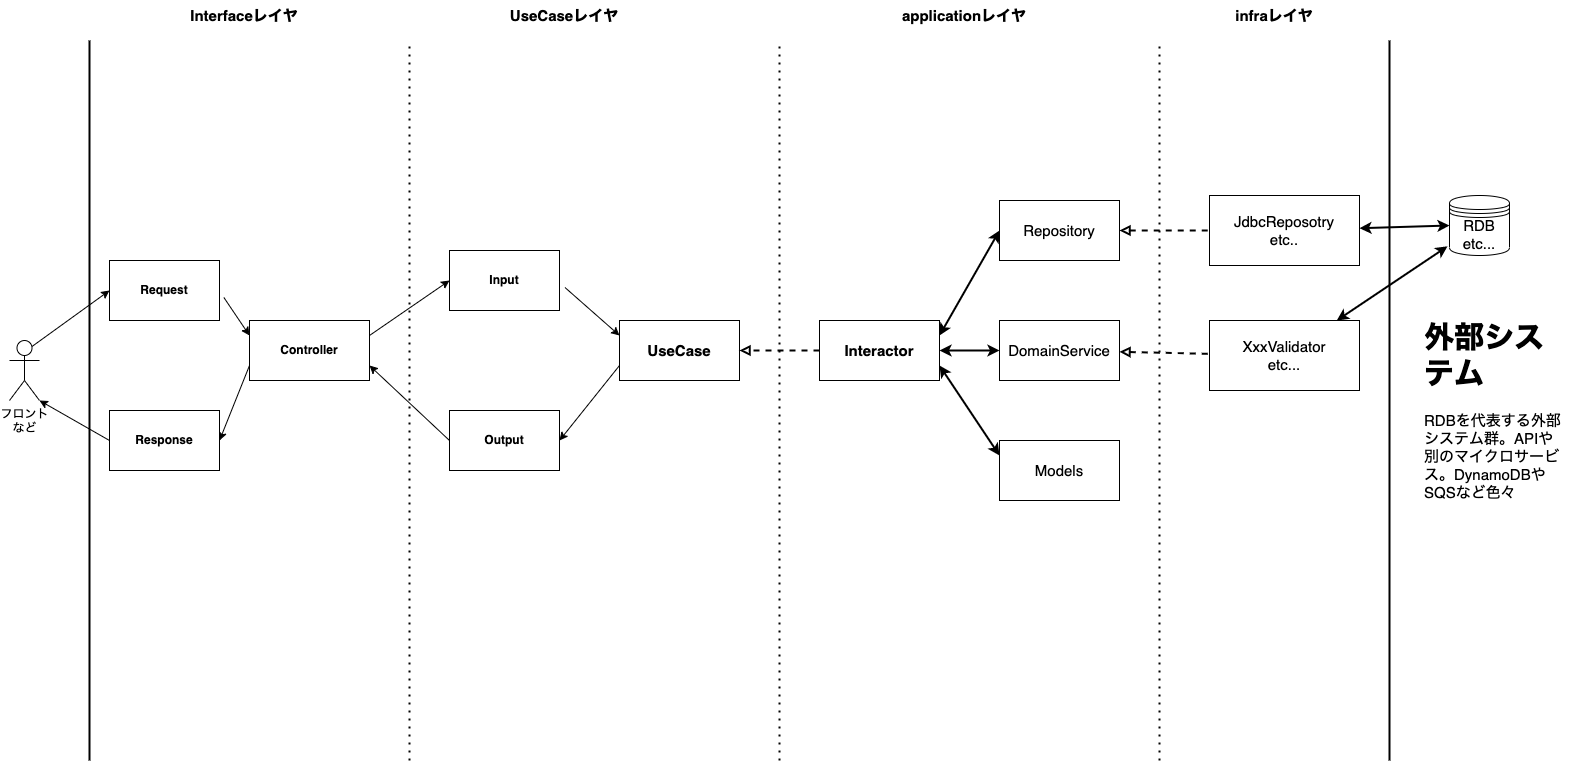

The diagram above was exported from draw.io. Its source (the exported page's mxGraphModel, read from the mxfile embedded in the PNG):
<mxGraphModel dx="2552" dy="1193" grid="1" gridSize="10" guides="1" tooltips="1" connect="1" arrows="1" fold="1" page="1" pageScale="1" pageWidth="1600" pageHeight="900" math="0" shadow="0">
  <root>
    <mxCell id="0" />
    <mxCell id="1" parent="0" />
    <mxCell id="12" style="edgeStyle=none;rounded=0;orthogonalLoop=1;jettySize=auto;html=1;exitX=0.75;exitY=0.1;exitDx=0;exitDy=0;exitPerimeter=0;entryX=0;entryY=0.5;entryDx=0;entryDy=0;fontSize=15;endArrow=classic;endFill=1;" edge="1" parent="1" source="2" target="10">
      <mxGeometry relative="1" as="geometry" />
    </mxCell>
    <mxCell id="2" value="フロント&lt;br&gt;など" style="shape=umlActor;verticalLabelPosition=bottom;verticalAlign=top;html=1;outlineConnect=0;" vertex="1" parent="1">
      <mxGeometry x="30" y="380" width="30" height="60" as="geometry" />
    </mxCell>
    <mxCell id="15" style="edgeStyle=none;rounded=0;orthogonalLoop=1;jettySize=auto;html=1;entryX=1;entryY=0.5;entryDx=0;entryDy=0;fontSize=15;endArrow=classic;endFill=1;exitX=0;exitY=0.75;exitDx=0;exitDy=0;" edge="1" parent="1" source="3" target="14">
      <mxGeometry relative="1" as="geometry" />
    </mxCell>
    <mxCell id="17" style="edgeStyle=none;rounded=0;orthogonalLoop=1;jettySize=auto;html=1;entryX=0;entryY=0.5;entryDx=0;entryDy=0;fontSize=15;endArrow=classic;endFill=1;exitX=1;exitY=0.25;exitDx=0;exitDy=0;" edge="1" parent="1" source="3" target="6">
      <mxGeometry relative="1" as="geometry" />
    </mxCell>
    <mxCell id="3" value="&lt;b&gt;Controller&lt;/b&gt;" style="rounded=0;whiteSpace=wrap;html=1;" vertex="1" parent="1">
      <mxGeometry x="270" y="360" width="120" height="60" as="geometry" />
    </mxCell>
    <mxCell id="21" style="edgeStyle=none;rounded=0;orthogonalLoop=1;jettySize=auto;html=1;entryX=0;entryY=0.25;entryDx=0;entryDy=0;fontSize=15;endArrow=classic;endFill=1;exitX=1.05;exitY=0.617;exitDx=0;exitDy=0;exitPerimeter=0;" edge="1" parent="1" source="6" target="20">
      <mxGeometry relative="1" as="geometry" />
    </mxCell>
    <mxCell id="6" value="&lt;b&gt;Input&lt;/b&gt;" style="rounded=0;whiteSpace=wrap;html=1;" vertex="1" parent="1">
      <mxGeometry x="470" y="290" width="110" height="60" as="geometry" />
    </mxCell>
    <mxCell id="13" style="edgeStyle=none;rounded=0;orthogonalLoop=1;jettySize=auto;html=1;entryX=0;entryY=0.25;entryDx=0;entryDy=0;fontSize=15;endArrow=classic;endFill=1;exitX=1.04;exitY=0.617;exitDx=0;exitDy=0;exitPerimeter=0;" edge="1" parent="1" source="10" target="3">
      <mxGeometry relative="1" as="geometry" />
    </mxCell>
    <mxCell id="10" value="&lt;b&gt;Request&lt;/b&gt;" style="rounded=0;whiteSpace=wrap;html=1;" vertex="1" parent="1">
      <mxGeometry x="130" y="300" width="110" height="60" as="geometry" />
    </mxCell>
    <mxCell id="16" style="edgeStyle=none;rounded=0;orthogonalLoop=1;jettySize=auto;html=1;entryX=1;entryY=1;entryDx=0;entryDy=0;entryPerimeter=0;fontSize=15;endArrow=classic;endFill=1;exitX=0;exitY=0.5;exitDx=0;exitDy=0;" edge="1" parent="1" source="14" target="2">
      <mxGeometry relative="1" as="geometry" />
    </mxCell>
    <mxCell id="14" value="&lt;b&gt;Response&lt;/b&gt;" style="rounded=0;whiteSpace=wrap;html=1;" vertex="1" parent="1">
      <mxGeometry x="130" y="450" width="110" height="60" as="geometry" />
    </mxCell>
    <mxCell id="19" style="edgeStyle=none;rounded=0;orthogonalLoop=1;jettySize=auto;html=1;entryX=1;entryY=0.75;entryDx=0;entryDy=0;fontSize=15;endArrow=classic;endFill=1;exitX=0;exitY=0.5;exitDx=0;exitDy=0;" edge="1" parent="1" source="18" target="3">
      <mxGeometry relative="1" as="geometry" />
    </mxCell>
    <mxCell id="18" value="&lt;b&gt;Output&lt;/b&gt;" style="rounded=0;whiteSpace=wrap;html=1;" vertex="1" parent="1">
      <mxGeometry x="470" y="450" width="110" height="60" as="geometry" />
    </mxCell>
    <mxCell id="22" style="edgeStyle=none;rounded=0;orthogonalLoop=1;jettySize=auto;html=1;fontSize=15;endArrow=classic;endFill=1;exitX=0;exitY=0.75;exitDx=0;exitDy=0;entryX=1;entryY=0.5;entryDx=0;entryDy=0;" edge="1" parent="1" source="20" target="18">
      <mxGeometry relative="1" as="geometry">
        <mxPoint x="590" y="320" as="targetPoint" />
      </mxGeometry>
    </mxCell>
    <mxCell id="20" value="&lt;b&gt;UseCase&lt;/b&gt;" style="rounded=0;whiteSpace=wrap;html=1;fontSize=15;" vertex="1" parent="1">
      <mxGeometry x="640" y="360" width="120" height="60" as="geometry" />
    </mxCell>
    <mxCell id="28" style="edgeStyle=none;rounded=0;orthogonalLoop=1;jettySize=auto;html=1;entryX=1;entryY=0.5;entryDx=0;entryDy=0;fontSize=15;endArrow=block;endFill=0;startArrow=none;startFill=0;strokeWidth=2;dashed=1;exitX=0;exitY=0.5;exitDx=0;exitDy=0;" edge="1" parent="1" source="23" target="20">
      <mxGeometry relative="1" as="geometry">
        <mxPoint x="860" y="390" as="sourcePoint" />
      </mxGeometry>
    </mxCell>
    <mxCell id="37" style="edgeStyle=none;rounded=0;orthogonalLoop=1;jettySize=auto;html=1;exitX=1;exitY=0.25;exitDx=0;exitDy=0;entryX=0;entryY=0.5;entryDx=0;entryDy=0;fontSize=15;startArrow=classic;startFill=1;endArrow=classic;endFill=1;strokeWidth=2;" edge="1" parent="1" source="23" target="32">
      <mxGeometry relative="1" as="geometry" />
    </mxCell>
    <mxCell id="38" value="" style="edgeStyle=none;rounded=0;orthogonalLoop=1;jettySize=auto;html=1;fontSize=15;startArrow=classic;startFill=1;endArrow=classic;endFill=1;strokeWidth=2;" edge="1" parent="1" source="23" target="33">
      <mxGeometry relative="1" as="geometry" />
    </mxCell>
    <mxCell id="39" style="edgeStyle=none;rounded=0;orthogonalLoop=1;jettySize=auto;html=1;entryX=0;entryY=0.25;entryDx=0;entryDy=0;fontSize=15;startArrow=classic;startFill=1;endArrow=classic;endFill=1;strokeWidth=2;exitX=1;exitY=0.75;exitDx=0;exitDy=0;" edge="1" parent="1" source="23" target="34">
      <mxGeometry relative="1" as="geometry" />
    </mxCell>
    <mxCell id="23" value="&lt;b&gt;Interactor&lt;/b&gt;" style="rounded=0;whiteSpace=wrap;html=1;fontSize=15;" vertex="1" parent="1">
      <mxGeometry x="840" y="360" width="120" height="60" as="geometry" />
    </mxCell>
    <mxCell id="25" value="" style="endArrow=none;dashed=1;html=1;dashPattern=1 3;strokeWidth=2;rounded=0;fontSize=15;" edge="1" parent="1">
      <mxGeometry width="50" height="50" relative="1" as="geometry">
        <mxPoint x="430" y="800" as="sourcePoint" />
        <mxPoint x="430" y="80" as="targetPoint" />
      </mxGeometry>
    </mxCell>
    <mxCell id="27" value="&lt;b&gt;Interfaceレイヤ&lt;/b&gt;" style="text;html=1;strokeColor=none;fillColor=none;align=center;verticalAlign=middle;whiteSpace=wrap;rounded=0;fontSize=15;" vertex="1" parent="1">
      <mxGeometry x="190" y="40" width="150" height="30" as="geometry" />
    </mxCell>
    <mxCell id="29" value="" style="endArrow=none;dashed=1;html=1;dashPattern=1 3;strokeWidth=2;rounded=0;fontSize=15;" edge="1" parent="1">
      <mxGeometry width="50" height="50" relative="1" as="geometry">
        <mxPoint x="800" y="800" as="sourcePoint" />
        <mxPoint x="800" y="80" as="targetPoint" />
      </mxGeometry>
    </mxCell>
    <mxCell id="30" value="&lt;b&gt;UseCaseレイヤ&lt;/b&gt;" style="text;html=1;strokeColor=none;fillColor=none;align=center;verticalAlign=middle;whiteSpace=wrap;rounded=0;fontSize=15;" vertex="1" parent="1">
      <mxGeometry x="510" y="40" width="150" height="30" as="geometry" />
    </mxCell>
    <mxCell id="31" value="&lt;b&gt;applicationレイヤ&lt;/b&gt;" style="text;html=1;strokeColor=none;fillColor=none;align=center;verticalAlign=middle;whiteSpace=wrap;rounded=0;fontSize=15;" vertex="1" parent="1">
      <mxGeometry x="910" y="40" width="150" height="30" as="geometry" />
    </mxCell>
    <mxCell id="43" style="edgeStyle=none;rounded=0;orthogonalLoop=1;jettySize=auto;html=1;fontSize=15;startArrow=block;startFill=0;endArrow=none;endFill=0;strokeWidth=2;dashed=1;" edge="1" parent="1" source="32" target="42">
      <mxGeometry relative="1" as="geometry" />
    </mxCell>
    <mxCell id="32" value="Repository" style="rounded=0;whiteSpace=wrap;html=1;fontSize=15;" vertex="1" parent="1">
      <mxGeometry x="1020" y="240" width="120" height="60" as="geometry" />
    </mxCell>
    <mxCell id="45" style="edgeStyle=none;rounded=0;orthogonalLoop=1;jettySize=auto;html=1;dashed=1;fontSize=15;startArrow=block;startFill=0;endArrow=none;endFill=0;strokeWidth=2;" edge="1" parent="1" source="33" target="41">
      <mxGeometry relative="1" as="geometry" />
    </mxCell>
    <mxCell id="33" value="DomainService" style="rounded=0;whiteSpace=wrap;html=1;fontSize=15;" vertex="1" parent="1">
      <mxGeometry x="1020" y="360" width="120" height="60" as="geometry" />
    </mxCell>
    <mxCell id="34" value="Models" style="rounded=0;whiteSpace=wrap;html=1;fontSize=15;" vertex="1" parent="1">
      <mxGeometry x="1020" y="480" width="120" height="60" as="geometry" />
    </mxCell>
    <mxCell id="40" value="" style="endArrow=none;dashed=1;html=1;dashPattern=1 3;strokeWidth=2;rounded=0;fontSize=15;" edge="1" parent="1">
      <mxGeometry width="50" height="50" relative="1" as="geometry">
        <mxPoint x="1180" y="800" as="sourcePoint" />
        <mxPoint x="1180" y="80" as="targetPoint" />
      </mxGeometry>
    </mxCell>
    <mxCell id="57" style="edgeStyle=none;rounded=0;orthogonalLoop=1;jettySize=auto;html=1;entryX=-0.033;entryY=0.847;entryDx=0;entryDy=0;entryPerimeter=0;fontSize=15;startArrow=classic;startFill=1;endArrow=classic;endFill=1;strokeWidth=2;" edge="1" parent="1" source="41" target="50">
      <mxGeometry relative="1" as="geometry" />
    </mxCell>
    <mxCell id="41" value="XxxValidator&lt;br&gt;etc..." style="rounded=0;whiteSpace=wrap;html=1;fontSize=15;" vertex="1" parent="1">
      <mxGeometry x="1230" y="360" width="150" height="70" as="geometry" />
    </mxCell>
    <mxCell id="56" style="edgeStyle=none;rounded=0;orthogonalLoop=1;jettySize=auto;html=1;entryX=0;entryY=0.5;entryDx=0;entryDy=0;fontSize=15;startArrow=classic;startFill=1;endArrow=classic;endFill=1;strokeWidth=2;" edge="1" parent="1" source="42" target="50">
      <mxGeometry relative="1" as="geometry" />
    </mxCell>
    <mxCell id="42" value="JdbcReposotry&lt;br&gt;etc.." style="rounded=0;whiteSpace=wrap;html=1;fontSize=15;" vertex="1" parent="1">
      <mxGeometry x="1230" y="235" width="150" height="70" as="geometry" />
    </mxCell>
    <mxCell id="48" value="&lt;b&gt;infraレイヤ&lt;/b&gt;" style="text;html=1;strokeColor=none;fillColor=none;align=center;verticalAlign=middle;whiteSpace=wrap;rounded=0;fontSize=15;" vertex="1" parent="1">
      <mxGeometry x="1220" y="40" width="150" height="30" as="geometry" />
    </mxCell>
    <mxCell id="50" value="RDB&lt;br&gt;etc..." style="shape=datastore;whiteSpace=wrap;html=1;fontSize=15;" vertex="1" parent="1">
      <mxGeometry x="1470" y="235" width="60" height="60" as="geometry" />
    </mxCell>
    <mxCell id="54" value="" style="endArrow=none;html=1;rounded=0;fontSize=15;strokeWidth=2;" edge="1" parent="1">
      <mxGeometry width="50" height="50" relative="1" as="geometry">
        <mxPoint x="110" y="800" as="sourcePoint" />
        <mxPoint x="110" y="80" as="targetPoint" />
      </mxGeometry>
    </mxCell>
    <mxCell id="55" value="" style="endArrow=none;html=1;rounded=0;fontSize=15;strokeWidth=2;" edge="1" parent="1">
      <mxGeometry width="50" height="50" relative="1" as="geometry">
        <mxPoint x="1410" y="800" as="sourcePoint" />
        <mxPoint x="1410" y="80" as="targetPoint" />
      </mxGeometry>
    </mxCell>
    <mxCell id="59" value="&lt;h1&gt;外部システム&lt;/h1&gt;&lt;p&gt;RDBを代表する外部システム群。APIや別のマイクロサービス。DynamoDBやSQSなど色々&lt;/p&gt;" style="text;html=1;strokeColor=none;fillColor=none;spacing=5;spacingTop=-20;whiteSpace=wrap;overflow=hidden;rounded=0;fontSize=15;" vertex="1" parent="1">
      <mxGeometry x="1440" y="350" width="150" height="280" as="geometry" />
    </mxCell>
  </root>
</mxGraphModel>